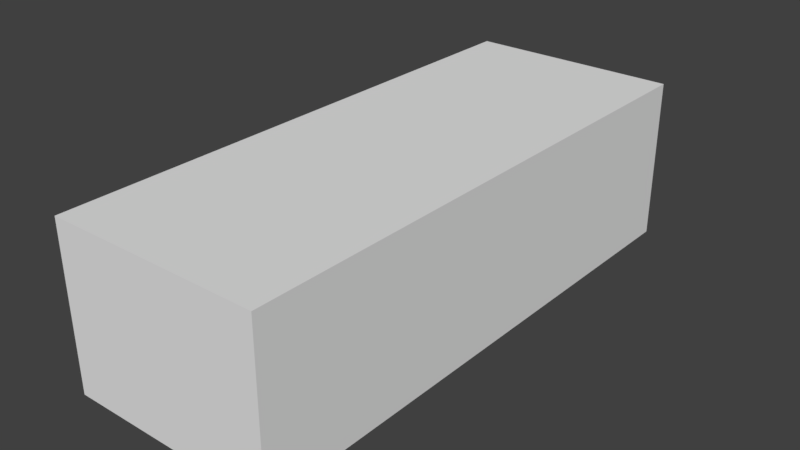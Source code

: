 # Source: DODGE.blend  (saved by Blender 2.79.0; exported with 4.5.12 LTS)
import bpy
from mathutils import Matrix  # noqa: F401  (used for matrix-valued properties, if any)

bpy.ops.wm.read_factory_settings(use_empty=True)
scene = bpy.context.scene
scene.name = 'Scene'

# ---- collections
col_collection_1 = bpy.data.collections.new('Collection 1'); scene.collection.children.link(col_collection_1)

# ---- materials (node trees are filled in below, after node groups)
mat_material = bpy.data.materials.new('Material')
mat_material.alpha_threshold = 0.0
mat_material.use_transparent_shadow = False
mat_material.roughness = 0.5
mat_material.line_color = (0.0, 0.0, 0.0, 1.0)

# ---- material node trees

# ---- world
world_world = bpy.data.worlds.new('World'); scene.world = world_world
world_world.color = (0.05088, 0.05088, 0.05088)
world_world.use_sun_shadow = False
world_world.sun_shadow_jitter_overblur = 0.0
world_world.cycles.sampling_method = 'MANUAL'

# ---- meshes
me_cube = bpy.data.meshes.new('Cube')
me_cube.from_pydata([(1.0, 3.15, -1.0), (1.0, -3.319, -1.0), (-1.0, -3.319, -1.0), (-1.0, 3.15, -1.0), (1.009, 3.139, 0.9142), (1.009, -3.33, 0.9142), (-1.009, -3.33, 0.9142), (-1.009, 3.139, 0.9142)], [], [(0, 1, 2, 3), (4, 7, 6, 5), (0, 4, 5, 1), (1, 5, 6, 2), (2, 6, 7, 3), (4, 0, 3, 7)])
me_cube.materials.append(mat_material)
me_cube.use_remesh_preserve_volume = False
me_cube.use_remesh_preserve_attributes = False
me_cube.use_mirror_vertex_groups = False
me_cube.update()

# ---- objects
ob_cube = bpy.data.objects.new('Cube', me_cube)

# ---- transforms, parenting, visibility, modifiers, constraints
ob_cube.location = (1.284, -0.04453, 0.9966)
ob_cube.scale = (1.237, 1.0, 1.0)
ob_cube.lock_rotations_4d = False
ob_cube.empty_display_type = 'ARROWS'
ob_cube.lineart.crease_threshold = 0.0

# ---- collection membership
col_collection_1.objects.link(ob_cube)

# ---- scene / render settings (as saved in the file)
scene.frame_start = 1; scene.frame_end = 250; scene.frame_set(1)
scene.render.engine = 'BLENDER_EEVEE_NEXT'
scene.render.resolution_percentage = 50
scene.render.dither_intensity = 0.0
scene.cycles.use_denoising = False
scene.cycles.samples = 128
scene.cycles.sampling_pattern = 'TABULATED_SOBOL'
scene.cycles.use_adaptive_sampling = False
scene.cycles.use_light_tree = False
scene.cycles.blur_glossy = 0.0
scene.cycles.sample_clamp_indirect = 0.0
scene.view_settings.view_transform = 'Standard'
bpy.context.view_layer.update()

# ---- added for rendering (the .blend has no active camera and no usable light): camera, sun
cam_auto = bpy.data.cameras.new('AutoCamera')
cam_auto.lens = 50.0
cam_auto.sensor_width = 36.0
cam_auto.clip_end = 1000.0
ob_auto_camera = bpy.data.objects.new('AutoCamera', cam_auto)
scene.collection.objects.link(ob_auto_camera)
ob_auto_camera.location = (7.94765, -8.13151, 6.28494)
ob_auto_camera.rotation_euler = (1.09748, -7.21219e-08, 0.694738)
scene.camera = ob_auto_camera
light_auto_sun = bpy.data.lights.new('AutoSun', 'SUN')
light_auto_sun.energy = 3.0
light_auto_sun.angle = 0.0523599
ob_auto_sun = bpy.data.objects.new('AutoSun', light_auto_sun)
scene.collection.objects.link(ob_auto_sun)
ob_auto_sun.rotation_euler = (0.872665, 0.174533, 0.523599)
bpy.context.view_layer.update()

